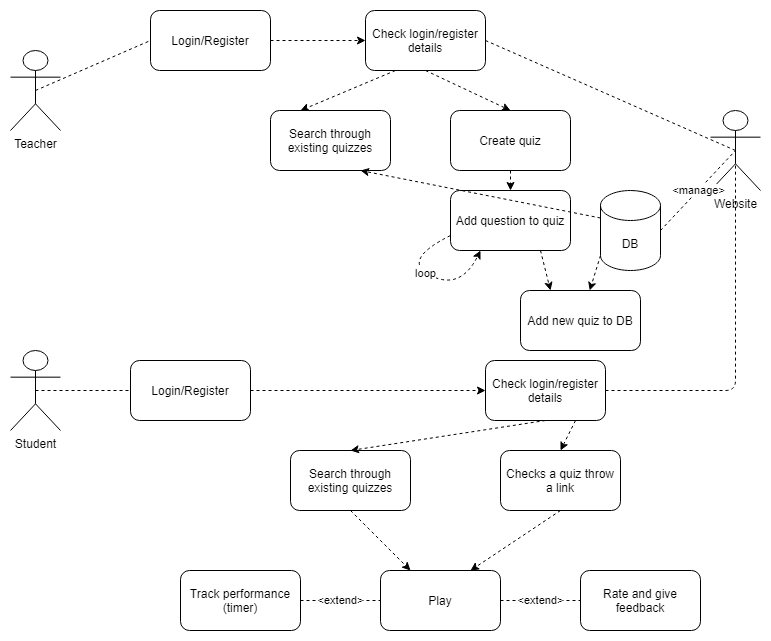

The diagram above was exported from draw.io. Its source (the exported page's mxGraphModel, read from the mxfile embedded in the PNG):
<mxGraphModel dx="1662" dy="772" grid="1" gridSize="10" guides="1" tooltips="1" connect="1" arrows="1" fold="1" page="1" pageScale="1" pageWidth="850" pageHeight="1100" math="0" shadow="0">
  <root>
    <mxCell id="0" />
    <mxCell id="1" parent="0" />
    <mxCell id="aei1h8UF3mxTD8dTUa1--2" value="Teacher" style="shape=umlActor;verticalLabelPosition=bottom;verticalAlign=top;html=1;outlineConnect=0;" parent="1" vertex="1">
      <mxGeometry x="70" y="180" width="50" height="80" as="geometry" />
    </mxCell>
    <mxCell id="aei1h8UF3mxTD8dTUa1--3" value="Student" style="shape=umlActor;verticalLabelPosition=bottom;verticalAlign=top;html=1;outlineConnect=0;" parent="1" vertex="1">
      <mxGeometry x="70" y="480" width="50" height="80" as="geometry" />
    </mxCell>
    <mxCell id="aei1h8UF3mxTD8dTUa1--5" value="Login/Register" style="rounded=1;whiteSpace=wrap;html=1;" parent="1" vertex="1">
      <mxGeometry x="210" y="140" width="120" height="60" as="geometry" />
    </mxCell>
    <mxCell id="aei1h8UF3mxTD8dTUa1--6" value="Create quiz" style="rounded=1;whiteSpace=wrap;html=1;" parent="1" vertex="1">
      <mxGeometry x="510" y="240" width="120" height="60" as="geometry" />
    </mxCell>
    <mxCell id="elz67sggO-1synjfM-v7-2" value="Website" style="shape=umlActor;verticalLabelPosition=bottom;verticalAlign=top;html=1;outlineConnect=0;" parent="1" vertex="1">
      <mxGeometry x="770" y="240" width="50" height="80" as="geometry" />
    </mxCell>
    <mxCell id="elz67sggO-1synjfM-v7-4" value="Check login/register details" style="rounded=1;whiteSpace=wrap;html=1;" parent="1" vertex="1">
      <mxGeometry x="425" y="140" width="120" height="60" as="geometry" />
    </mxCell>
    <mxCell id="elz67sggO-1synjfM-v7-8" value="" style="endArrow=none;html=1;exitX=0.5;exitY=0.5;exitDx=0;exitDy=0;exitPerimeter=0;entryX=0;entryY=0.5;entryDx=0;entryDy=0;dashed=1;" parent="1" source="aei1h8UF3mxTD8dTUa1--2" target="aei1h8UF3mxTD8dTUa1--5" edge="1">
      <mxGeometry width="50" height="50" relative="1" as="geometry">
        <mxPoint x="270" y="390" as="sourcePoint" />
        <mxPoint x="320" y="340" as="targetPoint" />
      </mxGeometry>
    </mxCell>
    <mxCell id="elz67sggO-1synjfM-v7-9" value="" style="endArrow=none;html=1;entryX=0.5;entryY=0.5;entryDx=0;entryDy=0;entryPerimeter=0;exitX=1;exitY=0.5;exitDx=0;exitDy=0;dashed=1;" parent="1" source="elz67sggO-1synjfM-v7-4" target="elz67sggO-1synjfM-v7-2" edge="1">
      <mxGeometry width="50" height="50" relative="1" as="geometry">
        <mxPoint x="270" y="310" as="sourcePoint" />
        <mxPoint x="320" y="260" as="targetPoint" />
      </mxGeometry>
    </mxCell>
    <mxCell id="elz67sggO-1synjfM-v7-11" value="Search through existing quizzes" style="rounded=1;whiteSpace=wrap;html=1;" parent="1" vertex="1">
      <mxGeometry x="330" y="240" width="120" height="60" as="geometry" />
    </mxCell>
    <mxCell id="elz67sggO-1synjfM-v7-14" value="Add question to quiz" style="rounded=1;whiteSpace=wrap;html=1;" parent="1" vertex="1">
      <mxGeometry x="510" y="320" width="120" height="60" as="geometry" />
    </mxCell>
    <mxCell id="elz67sggO-1synjfM-v7-16" value="&amp;lt;manage&amp;gt;" style="endArrow=none;html=1;entryX=0.5;entryY=0.5;entryDx=0;entryDy=0;entryPerimeter=0;exitX=1;exitY=0.5;exitDx=0;exitDy=0;dashed=1;exitPerimeter=0;" parent="1" source="elz67sggO-1synjfM-v7-31" target="elz67sggO-1synjfM-v7-2" edge="1">
      <mxGeometry width="50" height="50" relative="1" as="geometry">
        <mxPoint x="730" y="360" as="sourcePoint" />
        <mxPoint x="320" y="250" as="targetPoint" />
      </mxGeometry>
    </mxCell>
    <mxCell id="elz67sggO-1synjfM-v7-19" value="" style="endArrow=classic;html=1;entryX=0;entryY=0.5;entryDx=0;entryDy=0;exitX=1;exitY=0.5;exitDx=0;exitDy=0;dashed=1;" parent="1" source="aei1h8UF3mxTD8dTUa1--5" target="elz67sggO-1synjfM-v7-4" edge="1">
      <mxGeometry width="50" height="50" relative="1" as="geometry">
        <mxPoint x="270" y="300" as="sourcePoint" />
        <mxPoint x="320" y="250" as="targetPoint" />
      </mxGeometry>
    </mxCell>
    <mxCell id="elz67sggO-1synjfM-v7-20" value="" style="endArrow=classic;html=1;entryX=0.5;entryY=0;entryDx=0;entryDy=0;exitX=0.5;exitY=1;exitDx=0;exitDy=0;dashed=1;" parent="1" source="elz67sggO-1synjfM-v7-4" target="aei1h8UF3mxTD8dTUa1--6" edge="1">
      <mxGeometry width="50" height="50" relative="1" as="geometry">
        <mxPoint x="340" y="180" as="sourcePoint" />
        <mxPoint x="500" y="180" as="targetPoint" />
      </mxGeometry>
    </mxCell>
    <mxCell id="elz67sggO-1synjfM-v7-21" value="" style="endArrow=classic;html=1;entryX=0.25;entryY=0;entryDx=0;entryDy=0;exitX=0.25;exitY=1;exitDx=0;exitDy=0;dashed=1;" parent="1" source="elz67sggO-1synjfM-v7-4" target="elz67sggO-1synjfM-v7-11" edge="1">
      <mxGeometry width="50" height="50" relative="1" as="geometry">
        <mxPoint x="350" y="190" as="sourcePoint" />
        <mxPoint x="510" y="190" as="targetPoint" />
      </mxGeometry>
    </mxCell>
    <mxCell id="elz67sggO-1synjfM-v7-22" value="" style="endArrow=classic;html=1;exitX=0.5;exitY=1;exitDx=0;exitDy=0;dashed=1;" parent="1" source="aei1h8UF3mxTD8dTUa1--6" target="elz67sggO-1synjfM-v7-14" edge="1">
      <mxGeometry width="50" height="50" relative="1" as="geometry">
        <mxPoint x="360" y="200" as="sourcePoint" />
        <mxPoint x="520" y="200" as="targetPoint" />
      </mxGeometry>
    </mxCell>
    <mxCell id="elz67sggO-1synjfM-v7-23" value="loop" style="curved=1;endArrow=classic;html=1;dashed=1;exitX=0;exitY=0.75;exitDx=0;exitDy=0;entryX=0.25;entryY=1;entryDx=0;entryDy=0;" parent="1" source="elz67sggO-1synjfM-v7-14" target="elz67sggO-1synjfM-v7-14" edge="1">
      <mxGeometry width="50" height="50" relative="1" as="geometry">
        <mxPoint x="270" y="300" as="sourcePoint" />
        <mxPoint x="320" y="250" as="targetPoint" />
        <Array as="points">
          <mxPoint x="460" y="390" />
          <mxPoint x="520" y="420" />
        </Array>
      </mxGeometry>
    </mxCell>
    <mxCell id="elz67sggO-1synjfM-v7-24" value="Add new quiz to DB" style="rounded=1;whiteSpace=wrap;html=1;" parent="1" vertex="1">
      <mxGeometry x="580" y="420" width="120" height="60" as="geometry" />
    </mxCell>
    <mxCell id="elz67sggO-1synjfM-v7-26" value="" style="endArrow=classic;html=1;exitX=0;exitY=1;exitDx=0;exitDy=-15;dashed=1;exitPerimeter=0;" parent="1" source="elz67sggO-1synjfM-v7-31" target="elz67sggO-1synjfM-v7-24" edge="1">
      <mxGeometry width="50" height="50" relative="1" as="geometry">
        <mxPoint x="670" y="390" as="sourcePoint" />
        <mxPoint x="388.75" y="350" as="targetPoint" />
      </mxGeometry>
    </mxCell>
    <mxCell id="elz67sggO-1synjfM-v7-27" value="" style="endArrow=classic;html=1;exitX=0.75;exitY=1;exitDx=0;exitDy=0;dashed=1;entryX=0.25;entryY=0;entryDx=0;entryDy=0;" parent="1" source="elz67sggO-1synjfM-v7-14" target="elz67sggO-1synjfM-v7-24" edge="1">
      <mxGeometry width="50" height="50" relative="1" as="geometry">
        <mxPoint x="380" y="310" as="sourcePoint" />
        <mxPoint x="398.75" y="360" as="targetPoint" />
      </mxGeometry>
    </mxCell>
    <mxCell id="elz67sggO-1synjfM-v7-28" value="" style="endArrow=classic;html=1;exitX=0;exitY=0;exitDx=0;exitDy=27.5;dashed=1;entryX=0.75;entryY=1;entryDx=0;entryDy=0;exitPerimeter=0;" parent="1" source="elz67sggO-1synjfM-v7-31" target="elz67sggO-1synjfM-v7-11" edge="1">
      <mxGeometry width="50" height="50" relative="1" as="geometry">
        <mxPoint x="640" y="330" as="sourcePoint" />
        <mxPoint x="408.75" y="370" as="targetPoint" />
      </mxGeometry>
    </mxCell>
    <mxCell id="elz67sggO-1synjfM-v7-29" value="Login/Register" style="rounded=1;whiteSpace=wrap;html=1;" parent="1" vertex="1">
      <mxGeometry x="190" y="490" width="120" height="60" as="geometry" />
    </mxCell>
    <mxCell id="elz67sggO-1synjfM-v7-30" value="" style="endArrow=none;html=1;exitX=0.5;exitY=0.5;exitDx=0;exitDy=0;exitPerimeter=0;entryX=0;entryY=0.5;entryDx=0;entryDy=0;dashed=1;" parent="1" source="aei1h8UF3mxTD8dTUa1--3" target="elz67sggO-1synjfM-v7-29" edge="1">
      <mxGeometry width="50" height="50" relative="1" as="geometry">
        <mxPoint x="105" y="230" as="sourcePoint" />
        <mxPoint x="220" y="180" as="targetPoint" />
      </mxGeometry>
    </mxCell>
    <mxCell id="elz67sggO-1synjfM-v7-31" value="DB" style="shape=cylinder3;whiteSpace=wrap;html=1;boundedLbl=1;backgroundOutline=1;size=15;" parent="1" vertex="1">
      <mxGeometry x="660" y="320" width="60" height="80" as="geometry" />
    </mxCell>
    <mxCell id="Wvd5ghK1AMJwrPa74AIh-2" value="Search through existing quizzes" style="rounded=1;whiteSpace=wrap;html=1;" parent="1" vertex="1">
      <mxGeometry x="350" y="580" width="120" height="60" as="geometry" />
    </mxCell>
    <mxCell id="Wvd5ghK1AMJwrPa74AIh-3" value="Check login/register details" style="rounded=1;whiteSpace=wrap;html=1;" parent="1" vertex="1">
      <mxGeometry x="545" y="490" width="120" height="60" as="geometry" />
    </mxCell>
    <mxCell id="Wvd5ghK1AMJwrPa74AIh-6" value="" style="endArrow=none;html=1;entryX=0.5;entryY=0.5;entryDx=0;entryDy=0;entryPerimeter=0;exitX=1;exitY=0.5;exitDx=0;exitDy=0;dashed=1;" parent="1" source="Wvd5ghK1AMJwrPa74AIh-3" target="elz67sggO-1synjfM-v7-2" edge="1">
      <mxGeometry width="50" height="50" relative="1" as="geometry">
        <mxPoint x="400" y="570" as="sourcePoint" />
        <mxPoint x="450" y="520" as="targetPoint" />
        <Array as="points">
          <mxPoint x="795" y="520" />
        </Array>
      </mxGeometry>
    </mxCell>
    <mxCell id="Wvd5ghK1AMJwrPa74AIh-8" value="" style="endArrow=classic;html=1;dashed=1;exitX=1;exitY=0.5;exitDx=0;exitDy=0;entryX=0;entryY=0.5;entryDx=0;entryDy=0;" parent="1" source="elz67sggO-1synjfM-v7-29" target="Wvd5ghK1AMJwrPa74AIh-3" edge="1">
      <mxGeometry width="50" height="50" relative="1" as="geometry">
        <mxPoint x="400" y="490" as="sourcePoint" />
        <mxPoint x="450" y="440" as="targetPoint" />
      </mxGeometry>
    </mxCell>
    <mxCell id="Wvd5ghK1AMJwrPa74AIh-9" value="" style="endArrow=classic;html=1;dashed=1;exitX=0.5;exitY=1;exitDx=0;exitDy=0;entryX=0.5;entryY=0;entryDx=0;entryDy=0;" parent="1" source="Wvd5ghK1AMJwrPa74AIh-3" target="Wvd5ghK1AMJwrPa74AIh-2" edge="1">
      <mxGeometry width="50" height="50" relative="1" as="geometry">
        <mxPoint x="320" y="510" as="sourcePoint" />
        <mxPoint x="555" y="530" as="targetPoint" />
      </mxGeometry>
    </mxCell>
    <mxCell id="Wvd5ghK1AMJwrPa74AIh-10" value="Checks a quiz throw a link" style="rounded=1;whiteSpace=wrap;html=1;" parent="1" vertex="1">
      <mxGeometry x="560" y="580" width="120" height="60" as="geometry" />
    </mxCell>
    <mxCell id="Wvd5ghK1AMJwrPa74AIh-11" value="" style="endArrow=classic;html=1;dashed=1;exitX=0.75;exitY=1;exitDx=0;exitDy=0;entryX=0.5;entryY=0;entryDx=0;entryDy=0;" parent="1" source="Wvd5ghK1AMJwrPa74AIh-3" target="Wvd5ghK1AMJwrPa74AIh-10" edge="1">
      <mxGeometry width="50" height="50" relative="1" as="geometry">
        <mxPoint x="615" y="560" as="sourcePoint" />
        <mxPoint x="520" y="600" as="targetPoint" />
      </mxGeometry>
    </mxCell>
    <mxCell id="Wvd5ghK1AMJwrPa74AIh-12" value="Play" style="rounded=1;whiteSpace=wrap;html=1;" parent="1" vertex="1">
      <mxGeometry x="440" y="700" width="120" height="60" as="geometry" />
    </mxCell>
    <mxCell id="Wvd5ghK1AMJwrPa74AIh-13" value="" style="endArrow=classic;html=1;dashed=1;exitX=0.5;exitY=1;exitDx=0;exitDy=0;entryX=0.25;entryY=0;entryDx=0;entryDy=0;" parent="1" source="Wvd5ghK1AMJwrPa74AIh-2" target="Wvd5ghK1AMJwrPa74AIh-12" edge="1">
      <mxGeometry width="50" height="50" relative="1" as="geometry">
        <mxPoint x="615" y="560" as="sourcePoint" />
        <mxPoint x="420" y="590" as="targetPoint" />
      </mxGeometry>
    </mxCell>
    <mxCell id="Wvd5ghK1AMJwrPa74AIh-14" value="" style="endArrow=classic;html=1;dashed=1;exitX=0.5;exitY=1;exitDx=0;exitDy=0;entryX=0.75;entryY=0;entryDx=0;entryDy=0;" parent="1" source="Wvd5ghK1AMJwrPa74AIh-10" target="Wvd5ghK1AMJwrPa74AIh-12" edge="1">
      <mxGeometry width="50" height="50" relative="1" as="geometry">
        <mxPoint x="625" y="570" as="sourcePoint" />
        <mxPoint x="430" y="600" as="targetPoint" />
      </mxGeometry>
    </mxCell>
    <mxCell id="Wvd5ghK1AMJwrPa74AIh-15" value="Track performance&lt;br&gt;(timer)" style="rounded=1;whiteSpace=wrap;html=1;" parent="1" vertex="1">
      <mxGeometry x="240" y="700" width="120" height="60" as="geometry" />
    </mxCell>
    <mxCell id="Wvd5ghK1AMJwrPa74AIh-16" value="Rate and give&lt;br&gt;feedback" style="rounded=1;whiteSpace=wrap;html=1;" parent="1" vertex="1">
      <mxGeometry x="640" y="700" width="120" height="60" as="geometry" />
    </mxCell>
    <mxCell id="Wvd5ghK1AMJwrPa74AIh-19" value="&amp;lt;extend&amp;gt;" style="endArrow=none;dashed=1;html=1;entryX=0;entryY=0.5;entryDx=0;entryDy=0;exitX=1;exitY=0.5;exitDx=0;exitDy=0;" parent="1" source="Wvd5ghK1AMJwrPa74AIh-15" target="Wvd5ghK1AMJwrPa74AIh-12" edge="1">
      <mxGeometry width="50" height="50" relative="1" as="geometry">
        <mxPoint x="400" y="730" as="sourcePoint" />
        <mxPoint x="450" y="680" as="targetPoint" />
      </mxGeometry>
    </mxCell>
    <mxCell id="Wvd5ghK1AMJwrPa74AIh-21" value="&amp;lt;extend&amp;gt;" style="endArrow=none;dashed=1;html=1;entryX=0;entryY=0.5;entryDx=0;entryDy=0;exitX=1;exitY=0.5;exitDx=0;exitDy=0;" parent="1" source="Wvd5ghK1AMJwrPa74AIh-12" target="Wvd5ghK1AMJwrPa74AIh-16" edge="1">
      <mxGeometry width="50" height="50" relative="1" as="geometry">
        <mxPoint x="410" y="740" as="sourcePoint" />
        <mxPoint x="460" y="740" as="targetPoint" />
      </mxGeometry>
    </mxCell>
  </root>
</mxGraphModel>